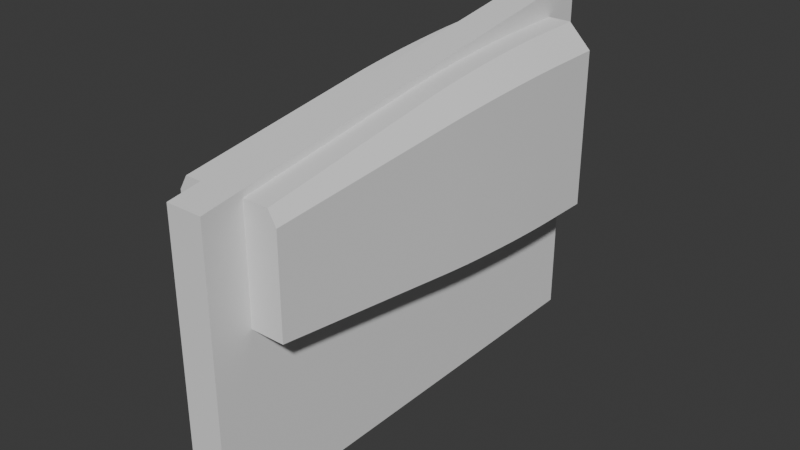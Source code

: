 # Source: mech_blockout_01.blend  (saved by Blender 5.1.29; exported with 4.5.12 LTS)
import bpy
from mathutils import Matrix  # noqa: F401  (used for matrix-valued properties, if any)

bpy.ops.wm.read_factory_settings(use_empty=True)
scene = bpy.context.scene
scene.name = 'Scene'

# ---- collections
col_collection = bpy.data.collections.new('Collection'); scene.collection.children.link(col_collection)
col_cutters = bpy.data.collections.new('Cutters'); scene.collection.children.link(col_cutters)

# ---- node groups
ng_smooth_by_angle = bpy.data.node_groups.new('Smooth by Angle', 'GeometryNodeTree')
_s = ng_smooth_by_angle.interface.new_socket(name='Mesh', in_out='OUTPUT', socket_type='NodeSocketGeometry')
_s = ng_smooth_by_angle.interface.new_socket(name='Mesh', in_out='INPUT', socket_type='NodeSocketGeometry')
_s = ng_smooth_by_angle.interface.new_socket(name='Angle', in_out='INPUT', socket_type='NodeSocketFloat')
_s.subtype = 'ANGLE'
_s.default_value = 0.5236
_s.min_value = 0.0
_s.max_value = 3.142
_s.description = 'Maximum face angle for smooth edges'
_s = ng_smooth_by_angle.interface.new_socket(name='Ignore Sharpness', in_out='INPUT', socket_type='NodeSocketBool')
_s.force_non_field = True
ng_smooth_by_angle.is_modifier = True
_N = ng_smooth_by_angle.nodes; _L = ng_smooth_by_angle.links
n0 = _N.new('GeometryNodeSetShadeSmooth'); n0.name = 'Set Shade Smooth'; n0.location = (120, -80)
n0.domain = 'EDGE'
n1 = _N.new('GeometryNodeSetShadeSmooth'); n1.name = 'Set Shade Smooth.001'; n1.location = (300, -80)
n2 = _N.new('NodeGroupOutput'); n2.name = 'Group Output'; n2.location = (480, -80)
n3 = _N.new('GeometryNodeInputMeshEdgeAngle'); n3.name = 'Edge Angle'; n3.location = (-440, -240)
n4 = _N.new('NodeGroupInput'); n4.name = 'Group Input'; n4.location = (-80, -80)
n5 = _N.new('GeometryNodeInputEdgeSmooth'); n5.name = 'Is Edge Smooth'; n5.location = (-260, -120)
n6 = _N.new('GeometryNodeInputShadeSmooth'); n6.name = 'Is Shade Smooth'; n6.location = (-440, -397)
n7 = _N.new('FunctionNodeCompare'); n7.name = 'Compare'; n7.location = (-260, -260)
n7.operation = 'LESS_EQUAL'
n7.inputs[6].default_value = (0.0, 0.0, 0.0, 0.0)
n7.inputs[7].default_value = (0.0, 0.0, 0.0, 0.0)
n8 = _N.new('FunctionNodeBooleanMath'); n8.name = 'Boolean Math.001'; n8.location = (-80, -260)
n9 = _N.new('NodeGroupInput'); n9.name = 'Group Input.001'; n9.location = (-440, -329)
n10 = _N.new('NodeGroupInput'); n10.name = 'Group Input.002'; n10.location = (-259, -189)
n11 = _N.new('FunctionNodeBooleanMath'); n11.name = 'Boolean Math'; n11.location = (-80, -149)
n11.operation = 'OR'
n12 = _N.new('FunctionNodeBooleanMath'); n12.name = 'Boolean Math.002'; n12.location = (-260, -380)
n12.operation = 'OR'
n13 = _N.new('NodeGroupInput'); n13.name = 'Group Input.003'; n13.location = (-440, -460)
_L.new(n3.outputs[0], n7.inputs[0])
_L.new(n1.outputs[0], n2.inputs[0])
_L.new(n9.outputs[1], n7.inputs[1])
_L.new(n7.outputs[0], n8.inputs[0])
_L.new(n4.outputs[0], n0.inputs[0])
_L.new(n0.outputs[0], n1.inputs[0])
_L.new(n8.outputs[0], n0.inputs[2])
_L.new(n10.outputs[2], n11.inputs[1])
_L.new(n5.outputs[0], n11.inputs[0])
_L.new(n11.outputs[0], n0.inputs[1])
_L.new(n13.outputs[2], n12.inputs[1])
_L.new(n6.outputs[0], n12.inputs[0])
_L.new(n12.outputs[0], n8.inputs[1])
n2.is_active_output = True

# ---- world
world_world = bpy.data.worlds.new('World'); scene.world = world_world
world_world.use_nodes = True; world_world.node_tree.nodes.clear()
_N = world_world.node_tree.nodes; _L = world_world.node_tree.links
n0 = _N.new('ShaderNodeOutputWorld'); n0.name = 'World Output'; n0.location = (200, 100)
n1 = _N.new('ShaderNodeBackground'); n1.name = 'Background'; n1.location = (-200, 100)
n1.inputs[0].default_value = (0.05088, 0.05088, 0.05088, 1.0)
_L.new(n1.outputs[0], n0.inputs[0])
n0.is_active_output = True
world_world.color = (0.05088, 0.05088, 0.05088)
world_world.sun_shadow_jitter_overblur = 0.0

# ---- meshes
me_cube = bpy.data.meshes.new('Cube')
me_cube.from_pydata([(0.7162, -2.753, -0.8792), (0.894, 2.753, -1.263), (0.0, 2.753, -1.263), (0.0, 2.753, 1.263), (0.0, -2.753, -0.8792), (0.0, -2.753, 0.664), (0.7162, -2.753, 0.4731), (0.6038, -2.753, 0.664), (0.5725, 2.753, 1.263), (0.894, 2.753, 0.9397), (0.8898, 1.996, -1.254), (0.8356, -0.134, -1.137), (0.8883, 1.815, -1.251), (0.8856, 1.614, -1.245), (0.8819, 1.395, -1.237), (0.8771, 1.165, -1.227), (0.8715, 0.9294, -1.214), (0.8651, 0.6939, -1.201), (0.8582, 0.4643, -1.186), (0.8508, 0.2463, -1.17), (0.8432, 0.0452, -1.153), (0.0, -0.1346, 1.066), (0.0, 1.996, 1.249), (0.0, 0.04474, 1.092), (0.0, 0.2459, 1.117), (0.0, 0.464, 1.142), (0.0, 0.6937, 1.166), (0.0, 0.9293, 1.187), (0.0, 1.165, 1.206), (0.0, 1.395, 1.222), (0.0, 1.614, 1.235), (0.0, 1.815, 1.244), (0.0, 1.996, -1.254), (0.0, -0.1341, -1.137), (0.0, 1.815, -1.251), (0.0, 1.614, -1.245), (0.0, 1.395, -1.237), (0.0, 1.165, -1.227), (0.0, 0.9294, -1.214), (0.0, 0.6939, -1.201), (0.0, 0.4643, -1.186), (0.0, 0.2463, -1.17), (0.0, 0.04516, -1.153), (0.8356, -0.1337, 0.7863), (0.8898, 1.996, 0.9287), (0.8432, 0.04547, 0.8064), (0.8508, 0.2465, 0.8263), (0.8582, 0.4645, 0.8456), (0.8651, 0.6941, 0.8639), (0.8715, 0.9295, 0.8806), (0.8771, 1.165, 0.8954), (0.8819, 1.395, 0.9079), (0.8856, 1.614, 0.9177), (0.8883, 1.815, 0.9247), (0.5732, 1.996, 1.249), (0.5828, -0.1348, 1.066), (0.5735, 1.815, 1.244), (0.5739, 1.614, 1.235), (0.5746, 1.395, 1.222), (0.5754, 1.165, 1.206), (0.5764, 0.9292, 1.187), (0.5776, 0.6936, 1.166), (0.5788, 0.4639, 1.142), (0.5801, 0.2457, 1.117), (0.5814, 0.04452, 1.092)], [], [(0, 6, 7, 5, 4), (2, 3, 8, 9, 1), (11, 33, 42, 20), (20, 42, 41, 19), (19, 41, 40, 18), (18, 40, 39, 17), (17, 39, 38, 16), (16, 38, 37, 15), (15, 37, 36, 14), (14, 36, 35, 13), (13, 35, 34, 12), (12, 34, 32, 10), (44, 54, 56, 53), (53, 56, 57, 52), (52, 57, 58, 51), (51, 58, 59, 50), (50, 59, 60, 49), (49, 60, 61, 48), (48, 61, 62, 47), (47, 62, 63, 46), (46, 63, 64, 45), (45, 64, 55, 43), (54, 22, 31, 56), (56, 31, 30, 57), (57, 30, 29, 58), (58, 29, 28, 59), (59, 28, 27, 60), (60, 27, 26, 61), (61, 26, 25, 62), (62, 25, 24, 63), (63, 24, 23, 64), (64, 23, 21, 55), (10, 44, 53, 12), (12, 53, 52, 13), (13, 52, 51, 14), (14, 51, 50, 15), (15, 50, 49, 16), (16, 49, 48, 17), (17, 48, 47, 18), (18, 47, 46, 19), (19, 46, 45, 20), (20, 45, 43, 11), (1, 9, 44, 10), (33, 11, 0, 4), (2, 1, 10, 32), (11, 43, 6, 0), (8, 3, 22, 54), (55, 21, 5, 7), (8, 54, 44, 9), (55, 7, 6, 43)])
me_cube.polygons.foreach_set('use_smooth', [True] * 50)
_uv = me_cube.uv_layers.new(name='UVMap')
_uv.uv.foreach_set('vector', [0.375, 0.75, 0.5726, 0.75, 0.655, 0.765, 0.625, 0.875, 0.375, 0.875, 0.375, 0.375, 0.625, 0.375, 0.655, 0.485, 0.593, 0.5, 0.375, 0.5, 0.375, 0.6311, 0.25, 0.6311, 0.25, 0.623, 0.375, 0.623, 0.375, 0.623, 0.25, 0.623, 0.25, 0.6138, 0.3751, 0.6138, 0.3751, 0.6138, 0.25, 0.6138, 0.25, 0.604, 0.3752, 0.6039, 0.3752, 0.6039, 0.25, 0.604, 0.25, 0.5936, 0.3754, 0.5935, 0.3754, 0.5935, 0.25, 0.5936, 0.25, 0.5829, 0.3755, 0.5829, 0.3755, 0.5829, 0.25, 0.5829, 0.25, 0.5721, 0.3753, 0.5721, 0.3753, 0.5721, 0.25, 0.5721, 0.25, 0.5617, 0.3752, 0.5617, 0.3752, 0.5617, 0.25, 0.5617, 0.25, 0.5517, 0.3751, 0.5517, 0.3751, 0.5517, 0.25, 0.5517, 0.25, 0.5426, 0.375, 0.5426, 0.375, 0.5426, 0.25, 0.5426, 0.25, 0.5344, 0.375, 0.5344, 0.5925, 0.5344, 0.6608, 0.526, 0.6621, 0.5357, 0.5923, 0.5426, 0.5923, 0.5426, 0.6621, 0.5357, 0.6634, 0.5467, 0.5918, 0.5518, 0.5918, 0.5518, 0.6634, 0.5467, 0.6645, 0.5585, 0.5911, 0.5617, 0.5911, 0.5617, 0.6645, 0.5585, 0.6655, 0.571, 0.5901, 0.5721, 0.5901, 0.5721, 0.6655, 0.571, 0.6664, 0.5837, 0.5902, 0.5829, 0.5902, 0.5829, 0.6664, 0.5837, 0.6661, 0.5954, 0.5884, 0.5935, 0.5884, 0.5935, 0.6661, 0.5954, 0.6661, 0.6066, 0.5881, 0.6039, 0.5881, 0.6039, 0.6661, 0.6066, 0.6659, 0.6173, 0.5877, 0.6138, 0.5877, 0.6138, 0.6659, 0.6173, 0.6656, 0.6272, 0.5871, 0.6229, 0.5871, 0.6229, 0.6656, 0.6272, 0.665, 0.636, 0.5863, 0.6311, 0.6608, 0.526, 0.75, 0.5344, 0.75, 0.5426, 0.6621, 0.5357, 0.6621, 0.5357, 0.75, 0.5426, 0.75, 0.5517, 0.6634, 0.5467, 0.6634, 0.5467, 0.75, 0.5517, 0.75, 0.5617, 0.6645, 0.5585, 0.6645, 0.5585, 0.75, 0.5617, 0.75, 0.5721, 0.6655, 0.571, 0.6655, 0.571, 0.75, 0.5721, 0.75, 0.5829, 0.6664, 0.5837, 0.6664, 0.5837, 0.75, 0.5829, 0.75, 0.5937, 0.6661, 0.5954, 0.6661, 0.5954, 0.75, 0.5937, 0.75, 0.604, 0.6661, 0.6066, 0.6661, 0.6066, 0.75, 0.604, 0.75, 0.6139, 0.6659, 0.6173, 0.6659, 0.6173, 0.75, 0.6139, 0.75, 0.623, 0.6656, 0.6272, 0.6656, 0.6272, 0.75, 0.623, 0.75, 0.6311, 0.665, 0.636, 0.375, 0.5344, 0.5925, 0.5344, 0.5923, 0.5426, 0.375, 0.5426, 0.375, 0.5426, 0.5923, 0.5426, 0.5918, 0.5518, 0.3751, 0.5517, 0.3751, 0.5517, 0.5918, 0.5518, 0.5911, 0.5617, 0.3752, 0.5617, 0.3752, 0.5617, 0.5911, 0.5617, 0.5901, 0.5721, 0.3753, 0.5721, 0.3753, 0.5721, 0.5901, 0.5721, 0.5902, 0.5829, 0.3755, 0.5829, 0.3755, 0.5829, 0.5902, 0.5829, 0.5884, 0.5935, 0.3754, 0.5935, 0.3754, 0.5935, 0.5884, 0.5935, 0.5881, 0.6039, 0.3752, 0.6039, 0.3752, 0.6039, 0.5881, 0.6039, 0.5877, 0.6138, 0.3751, 0.6138, 0.3751, 0.6138, 0.5877, 0.6138, 0.5871, 0.6229, 0.375, 0.623, 0.375, 0.623, 0.5871, 0.6229, 0.5863, 0.6311, 0.375, 0.6311, 0.375, 0.5, 0.593, 0.5, 0.5925, 0.5344, 0.375, 0.5344, 0.25, 0.6311, 0.375, 0.6311, 0.375, 0.75, 0.25, 0.75, 0.25, 0.5, 0.375, 0.5, 0.375, 0.5344, 0.25, 0.5344, 0.375, 0.6311, 0.5863, 0.6311, 0.5726, 0.75, 0.375, 0.75, 0.655, 0.485, 0.75, 0.5, 0.75, 0.5344, 0.6608, 0.526, 0.665, 0.636, 0.75, 0.6311, 0.75, 0.75, 0.655, 0.765, 0.655, 0.485, 0.6608, 0.526, 0.5925, 0.5344, 0.593, 0.5, 0.665, 0.636, 0.655, 0.765, 0.5726, 0.75, 0.5863, 0.6311])
me_cube.update()
me_cube_001 = bpy.data.meshes.new('Cube.001')
me_cube_001.from_pydata([(-1.0, -1.0, -1.0), (-1.0, -1.0, 1.0), (-1.0, 1.0, -1.0), (-1.0, 1.0, 1.0), (1.0, -1.0, -1.0), (1.0, -1.0, 1.0), (1.0, 1.0, -1.0), (1.0, 1.0, 1.0)], [], [(0, 1, 3, 2), (2, 3, 7, 6), (6, 7, 5, 4), (4, 5, 1, 0), (2, 6, 4, 0), (7, 3, 1, 5)])
_uv = me_cube_001.uv_layers.new(name='UVMap')
_uv.uv.foreach_set('vector', [0.375, 0.0, 0.625, 0.0, 0.625, 0.25, 0.375, 0.25, 0.375, 0.25, 0.625, 0.25, 0.625, 0.5, 0.375, 0.5, 0.375, 0.5, 0.625, 0.5, 0.625, 0.75, 0.375, 0.75, 0.375, 0.75, 0.625, 0.75, 0.625, 1.0, 0.375, 1.0, 0.125, 0.5, 0.375, 0.5, 0.375, 0.75, 0.125, 0.75, 0.625, 0.5, 0.875, 0.5, 0.875, 0.75, 0.625, 0.75])
me_cube_001.update()
me_cube_002 = bpy.data.meshes.new('Cube.002')
me_cube_002.from_pydata([(-1.0, -1.0, -1.0), (-1.0, -1.0, 1.0), (-1.0, 1.0, -1.0), (-1.0, 1.0, 1.0), (1.0, -1.0, -1.0), (1.0, -1.0, 1.0), (1.0, 1.0, -1.0), (1.0, 1.0, 1.0), (-1.0, 0.2326, -1.0), (-1.0, 0.2326, 1.0), (1.0, 0.2326, -1.0), (1.0, 0.2326, 1.0)], [], [(8, 9, 3, 2), (2, 3, 7, 6), (10, 11, 5, 4), (4, 5, 1, 0), (8, 10, 4, 0), (11, 9, 1, 5), (7, 3, 9, 11), (2, 6, 10, 8), (6, 7, 11, 10), (0, 1, 9, 8)])
_uv = me_cube_002.uv_layers.new(name='UVMap')
_uv.uv.foreach_set('vector', [0.375, 0.1541, 0.625, 0.1541, 0.625, 0.25, 0.375, 0.25, 0.375, 0.25, 0.625, 0.25, 0.625, 0.5, 0.375, 0.5, 0.375, 0.5959, 0.625, 0.5959, 0.625, 0.75, 0.375, 0.75, 0.375, 0.75, 0.625, 0.75, 0.625, 1.0, 0.375, 1.0, 0.125, 0.5959, 0.375, 0.5959, 0.375, 0.75, 0.125, 0.75, 0.625, 0.5959, 0.875, 0.5959, 0.875, 0.75, 0.625, 0.75, 0.625, 0.5, 0.875, 0.5, 0.875, 0.5959, 0.625, 0.5959, 0.125, 0.5, 0.375, 0.5, 0.375, 0.5959, 0.125, 0.5959, 0.375, 0.5, 0.625, 0.5, 0.625, 0.5959, 0.375, 0.5959, 0.375, 0.0, 0.625, 0.0, 0.625, 0.1541, 0.375, 0.1541])
me_cube_002.update()

# ---- objects
ob_cube = bpy.data.objects.new('Cube', me_cube)
ob_cube_001 = bpy.data.objects.new('Cube.001', me_cube_001)
ob_cube_002 = bpy.data.objects.new('Cube.002', me_cube_002)

# ---- transforms, parenting, visibility, modifiers, constraints
ob_cube.location = (0.0, 0.0, 0.0)
_m = ob_cube.modifiers.new('Hops_Mirror', 'MIRROR')
_m.use_clip = True
_m = ob_cube.modifiers.new('Smooth by Angle', 'NODES')
_m.node_group = ng_smooth_by_angle
_m.use_pin_to_last = True
_m.show_group_selector = False
ob_cube_001.location = (0.0, 0.0, 0.0)
ob_cube_001.scale = (0.2499, 3.305, 3.305)
_m = ob_cube_001.modifiers.new('Boolean', 'BOOLEAN')
_m.object = ob_cube_002
_m.solver = 'FAST'
ob_cube_002.location = (0.0, -0.4986, 4.452)
ob_cube_002.rotation_euler = (0.1545, -0.0, 0.0)
ob_cube_002.scale = (0.42, 3.961, 3.305)
ob_cube_002.hide_render = True
ob_cube_002.visible_camera = False
ob_cube_002.visible_diffuse = False
ob_cube_002.visible_glossy = False
ob_cube_002.visible_transmission = False
ob_cube_002.visible_volume_scatter = False
ob_cube_002.visible_shadow = False
ob_cube_002.display_type = 'WIRE'

# ---- collection membership
col_collection.objects.link(ob_cube)
col_collection.objects.link(ob_cube_001)
col_cutters.objects.link(ob_cube_002)

# ---- scene / render settings (as saved in the file)
scene.frame_start = 1; scene.frame_end = 250; scene.frame_set(1)
scene.render.engine = 'CYCLES'
scene.render.image_settings.file_format = 'TIFF'
scene.render.image_settings.color_depth = '16'
scene.render.resolution_x = 2560
scene.render.resolution_y = 1440
scene.render.film_transparent = True
scene.render.bake_bias = 0.0
scene.render.bake_samples = 0
scene.render.use_stamp_note = True
scene.cycles.samples = 256
scene.cycles.sampling_pattern = 'TABULATED_SOBOL'
scene.eevee.use_volume_custom_range = False
bpy.context.view_layer.update()

# ---- added for rendering (the .blend has no active camera and no usable light): camera, sun
cam_auto = bpy.data.cameras.new('AutoCamera')
cam_auto.lens = 50.0
cam_auto.sensor_width = 36.0
cam_auto.clip_end = 1000.0
ob_auto_camera = bpy.data.objects.new('AutoCamera', cam_auto)
scene.collection.objects.link(ob_auto_camera)
ob_auto_camera.location = (7.84748, -9.41697, 5.47537)
ob_auto_camera.rotation_euler = (1.09748, -7.21219e-08, 0.694738)
scene.camera = ob_auto_camera
light_auto_sun = bpy.data.lights.new('AutoSun', 'SUN')
light_auto_sun.energy = 3.0
light_auto_sun.angle = 0.0523599
ob_auto_sun = bpy.data.objects.new('AutoSun', light_auto_sun)
scene.collection.objects.link(ob_auto_sun)
ob_auto_sun.rotation_euler = (0.872665, 0.174533, 0.523599)
bpy.context.view_layer.update()

